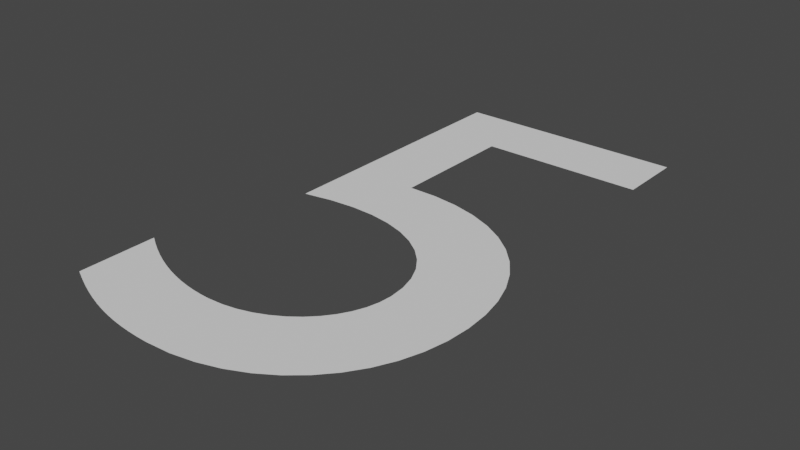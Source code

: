 # Source: 5.blend  (saved by Blender 2.83.19; exported with 4.5.12 LTS)
import bpy
from mathutils import Matrix  # noqa: F401  (used for matrix-valued properties, if any)

bpy.ops.wm.read_factory_settings(use_empty=True)
scene = bpy.context.scene
scene.name = 'Scene'

# ---- collections
col_collection = bpy.data.collections.new('Collection'); scene.collection.children.link(col_collection)

# ---- world
world_world = bpy.data.worlds.new('World'); scene.world = world_world
world_world.use_nodes = True; world_world.node_tree.nodes.clear()
_N = world_world.node_tree.nodes; _L = world_world.node_tree.links
n0 = _N.new('ShaderNodeOutputWorld'); n0.name = 'World Output'; n0.location = (300, 300)
n1 = _N.new('ShaderNodeBackground'); n1.name = 'Background'; n1.location = (10, 300)
n1.inputs[0].default_value = (0.05088, 0.05088, 0.05088, 1.0)
_L.new(n1.outputs[0], n0.inputs[0])
n0.is_active_output = True
world_world.color = (0.05088, 0.05088, 0.05088)
world_world.use_sun_shadow = False
world_world.sun_shadow_jitter_overblur = 0.0

# ---- curves / text
txt_text = bpy.data.curves.new('Text', 'FONT')
txt_text.dimensions = '2D'
txt_text.body = '5'
txt_text.use_path_clamp = True

# ---- objects
ob_text = bpy.data.objects.new('Text', txt_text)

# ---- transforms, parenting, visibility, modifiers, constraints
ob_text.location = (0.0, 0.0, 0.0)
ob_text.lineart.crease_threshold = 0.0

# ---- collection membership
col_collection.objects.link(ob_text)

# ---- scene / render settings (as saved in the file)
scene.frame_start = 1; scene.frame_end = 250; scene.frame_set(1)
scene.render.engine = 'BLENDER_EEVEE_NEXT'
scene.cycles.use_denoising = False
scene.cycles.samples = 128
scene.cycles.sampling_pattern = 'TABULATED_SOBOL'
scene.cycles.use_adaptive_sampling = False
scene.cycles.use_light_tree = False
scene.view_settings.view_transform = 'Filmic'
bpy.context.view_layer.update()

# ---- added for rendering (the .blend has no active camera and no usable light): camera, sun
cam_auto = bpy.data.cameras.new('AutoCamera')
cam_auto.lens = 50.0
cam_auto.sensor_width = 36.0
cam_auto.clip_end = 1000.0
ob_auto_camera = bpy.data.objects.new('AutoCamera', cam_auto)
scene.collection.objects.link(ob_auto_camera)
ob_auto_camera.location = (0.977222, -0.543367, 0.586578)
ob_auto_camera.rotation_euler = (1.09748, -7.21219e-08, 0.694738)
scene.camera = ob_auto_camera
light_auto_sun = bpy.data.lights.new('AutoSun', 'SUN')
light_auto_sun.energy = 3.0
light_auto_sun.angle = 0.0523599
ob_auto_sun = bpy.data.objects.new('AutoSun', light_auto_sun)
scene.collection.objects.link(ob_auto_sun)
ob_auto_sun.rotation_euler = (0.872665, 0.174533, 0.523599)
bpy.context.view_layer.update()
